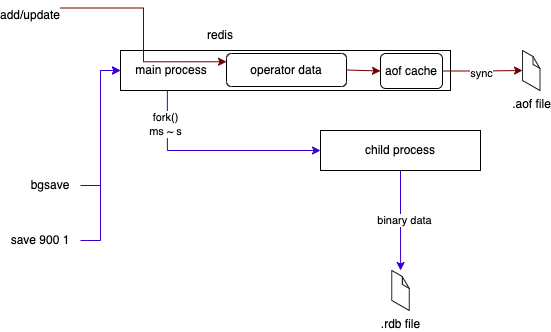

The diagram above was exported from draw.io. Its source (the exported page's mxGraphModel, read from the mxfile embedded in the PNG):
<mxGraphModel dx="1114" dy="821" grid="1" gridSize="10" guides="1" tooltips="1" connect="1" arrows="1" fold="1" page="1" pageScale="1" pageWidth="827" pageHeight="1169" math="0" shadow="0">
  <root>
    <mxCell id="0" />
    <mxCell id="1" parent="0" />
    <mxCell id="qzfHTa2Rw3cXeNo5YfP0-8" style="edgeStyle=orthogonalEdgeStyle;rounded=0;orthogonalLoop=1;jettySize=auto;html=1;exitX=0.142;exitY=0.975;exitDx=0;exitDy=0;entryX=0;entryY=0.5;entryDx=0;entryDy=0;fillColor=#6a00ff;strokeColor=#3700CC;exitPerimeter=0;" edge="1" parent="1" source="qzfHTa2Rw3cXeNo5YfP0-1" target="qzfHTa2Rw3cXeNo5YfP0-7">
      <mxGeometry relative="1" as="geometry" />
    </mxCell>
    <mxCell id="rhRnXQwtlmk2s-RQIVnh-1" value="fork()&lt;br&gt;ms ~ s" style="edgeLabel;html=1;align=center;verticalAlign=middle;resizable=0;points=[];" vertex="1" connectable="0" parent="qzfHTa2Rw3cXeNo5YfP0-8">
      <mxGeometry x="-0.6824" y="-2" relative="1" as="geometry">
        <mxPoint as="offset" />
      </mxGeometry>
    </mxCell>
    <mxCell id="qzfHTa2Rw3cXeNo5YfP0-1" value="&amp;nbsp; &amp;nbsp; main process" style="rounded=0;whiteSpace=wrap;html=1;align=left;" vertex="1" parent="1">
      <mxGeometry x="280" y="200" width="330" height="40" as="geometry" />
    </mxCell>
    <mxCell id="qzfHTa2Rw3cXeNo5YfP0-2" value="redis" style="text;html=1;strokeColor=none;fillColor=none;align=center;verticalAlign=middle;whiteSpace=wrap;rounded=0;" vertex="1" parent="1">
      <mxGeometry x="280" y="170" width="200" height="30" as="geometry" />
    </mxCell>
    <mxCell id="qzfHTa2Rw3cXeNo5YfP0-4" style="edgeStyle=orthogonalEdgeStyle;rounded=0;orthogonalLoop=1;jettySize=auto;html=1;exitX=1;exitY=0.5;exitDx=0;exitDy=0;entryX=0;entryY=0.5;entryDx=0;entryDy=0;fillColor=#6a00ff;strokeColor=#3700CC;" edge="1" parent="1" source="qzfHTa2Rw3cXeNo5YfP0-3" target="qzfHTa2Rw3cXeNo5YfP0-1">
      <mxGeometry relative="1" as="geometry" />
    </mxCell>
    <mxCell id="qzfHTa2Rw3cXeNo5YfP0-3" value="bgsave" style="text;html=1;strokeColor=none;fillColor=none;align=center;verticalAlign=middle;whiteSpace=wrap;rounded=0;" vertex="1" parent="1">
      <mxGeometry x="180" y="320" width="60" height="30" as="geometry" />
    </mxCell>
    <mxCell id="qzfHTa2Rw3cXeNo5YfP0-6" style="edgeStyle=orthogonalEdgeStyle;rounded=0;orthogonalLoop=1;jettySize=auto;html=1;exitX=1;exitY=0.5;exitDx=0;exitDy=0;entryX=0;entryY=0.5;entryDx=0;entryDy=0;fillColor=#6a00ff;strokeColor=#3700CC;" edge="1" parent="1" source="qzfHTa2Rw3cXeNo5YfP0-5" target="qzfHTa2Rw3cXeNo5YfP0-1">
      <mxGeometry relative="1" as="geometry" />
    </mxCell>
    <mxCell id="qzfHTa2Rw3cXeNo5YfP0-5" value="save 900 1" style="text;html=1;strokeColor=none;fillColor=none;align=center;verticalAlign=middle;whiteSpace=wrap;rounded=0;" vertex="1" parent="1">
      <mxGeometry x="160" y="370" width="80" height="40" as="geometry" />
    </mxCell>
    <mxCell id="qzfHTa2Rw3cXeNo5YfP0-11" style="edgeStyle=orthogonalEdgeStyle;rounded=0;orthogonalLoop=1;jettySize=auto;html=1;exitX=0.5;exitY=1;exitDx=0;exitDy=0;fillColor=#6a00ff;strokeColor=#3700CC;" edge="1" parent="1" source="qzfHTa2Rw3cXeNo5YfP0-7" target="qzfHTa2Rw3cXeNo5YfP0-10">
      <mxGeometry relative="1" as="geometry" />
    </mxCell>
    <mxCell id="qzfHTa2Rw3cXeNo5YfP0-12" value="binary data" style="edgeLabel;html=1;align=center;verticalAlign=middle;resizable=0;points=[];" vertex="1" connectable="0" parent="qzfHTa2Rw3cXeNo5YfP0-11">
      <mxGeometry x="-0.0233" y="3" relative="1" as="geometry">
        <mxPoint as="offset" />
      </mxGeometry>
    </mxCell>
    <mxCell id="qzfHTa2Rw3cXeNo5YfP0-7" value="child process" style="rounded=0;whiteSpace=wrap;html=1;" vertex="1" parent="1">
      <mxGeometry x="480" y="280" width="160" height="40" as="geometry" />
    </mxCell>
    <mxCell id="qzfHTa2Rw3cXeNo5YfP0-10" value=".rdb file" style="verticalLabelPosition=bottom;html=1;verticalAlign=top;strokeWidth=1;align=center;outlineConnect=0;dashed=0;outlineConnect=0;shape=mxgraph.aws3d.file;aspect=fixed;strokeColor=#292929;" vertex="1" parent="1">
      <mxGeometry x="551.28" y="420" width="17.45" height="40" as="geometry" />
    </mxCell>
    <mxCell id="qzfHTa2Rw3cXeNo5YfP0-15" style="edgeStyle=orthogonalEdgeStyle;rounded=0;orthogonalLoop=1;jettySize=auto;html=1;exitX=1;exitY=0.25;exitDx=0;exitDy=0;entryX=0;entryY=0.25;entryDx=0;entryDy=0;fillColor=#a20025;strokeColor=#6F0000;" edge="1" parent="1" source="qzfHTa2Rw3cXeNo5YfP0-14" target="qzfHTa2Rw3cXeNo5YfP0-16">
      <mxGeometry relative="1" as="geometry" />
    </mxCell>
    <mxCell id="qzfHTa2Rw3cXeNo5YfP0-14" value="add/update" style="text;html=1;strokeColor=none;fillColor=none;align=center;verticalAlign=middle;whiteSpace=wrap;rounded=0;" vertex="1" parent="1">
      <mxGeometry x="160" y="150" width="60" height="30" as="geometry" />
    </mxCell>
    <mxCell id="qzfHTa2Rw3cXeNo5YfP0-16" value="operator data" style="rounded=1;whiteSpace=wrap;html=1;" vertex="1" parent="1">
      <mxGeometry x="386" y="203" width="120" height="33" as="geometry" />
    </mxCell>
    <mxCell id="qzfHTa2Rw3cXeNo5YfP0-24" style="edgeStyle=orthogonalEdgeStyle;rounded=0;orthogonalLoop=1;jettySize=auto;html=1;exitX=1;exitY=0.5;exitDx=0;exitDy=0;fillColor=#a20025;strokeColor=#6F0000;" edge="1" parent="1" source="qzfHTa2Rw3cXeNo5YfP0-19" target="qzfHTa2Rw3cXeNo5YfP0-23">
      <mxGeometry relative="1" as="geometry" />
    </mxCell>
    <mxCell id="qzfHTa2Rw3cXeNo5YfP0-25" value="sync" style="edgeLabel;html=1;align=center;verticalAlign=middle;resizable=0;points=[];" vertex="1" connectable="0" parent="qzfHTa2Rw3cXeNo5YfP0-24">
      <mxGeometry x="-0.2298" y="-1" relative="1" as="geometry">
        <mxPoint x="7" y="1" as="offset" />
      </mxGeometry>
    </mxCell>
    <mxCell id="qzfHTa2Rw3cXeNo5YfP0-19" value="aof cache" style="rounded=1;whiteSpace=wrap;html=1;" vertex="1" parent="1">
      <mxGeometry x="540" y="203" width="62" height="35" as="geometry" />
    </mxCell>
    <mxCell id="qzfHTa2Rw3cXeNo5YfP0-22" value="" style="endArrow=classic;html=1;rounded=0;exitX=1;exitY=0.5;exitDx=0;exitDy=0;entryX=0;entryY=0.5;entryDx=0;entryDy=0;fillColor=#a20025;strokeColor=#6F0000;" edge="1" parent="1" source="qzfHTa2Rw3cXeNo5YfP0-16" target="qzfHTa2Rw3cXeNo5YfP0-19">
      <mxGeometry width="50" height="50" relative="1" as="geometry">
        <mxPoint x="440" y="370" as="sourcePoint" />
        <mxPoint x="490" y="320" as="targetPoint" />
      </mxGeometry>
    </mxCell>
    <mxCell id="qzfHTa2Rw3cXeNo5YfP0-23" value=".aof file" style="verticalLabelPosition=bottom;html=1;verticalAlign=top;strokeWidth=1;align=center;outlineConnect=0;dashed=0;outlineConnect=0;shape=mxgraph.aws3d.file;aspect=fixed;strokeColor=#292929;" vertex="1" parent="1">
      <mxGeometry x="682" y="200" width="17.45" height="40" as="geometry" />
    </mxCell>
  </root>
</mxGraphModel>